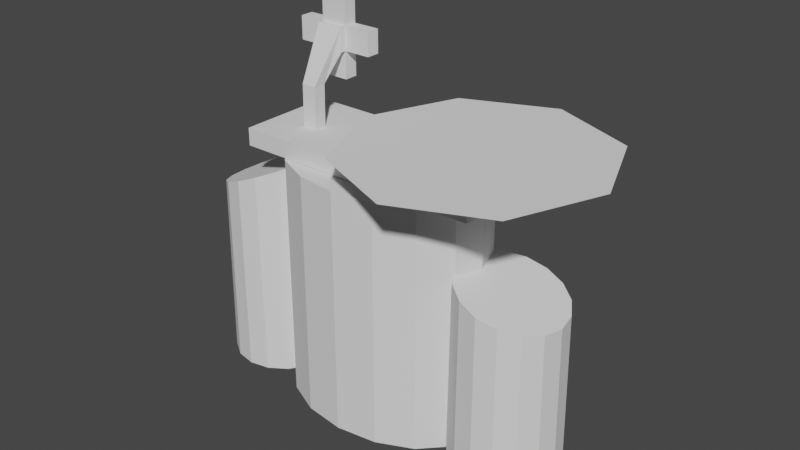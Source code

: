 # Source: hospital.blend  (saved by Blender 2.93.20; exported with 4.5.12 LTS)
import bpy
from mathutils import Matrix  # noqa: F401  (used for matrix-valued properties, if any)

bpy.ops.wm.read_factory_settings(use_empty=True)
scene = bpy.context.scene
scene.name = 'Scene'

# ---- collections
col_collection = bpy.data.collections.new('Collection'); scene.collection.children.link(col_collection)

# ---- world
world_world = bpy.data.worlds.new('World'); scene.world = world_world
world_world.use_nodes = True; world_world.node_tree.nodes.clear()
_N = world_world.node_tree.nodes; _L = world_world.node_tree.links
n0 = _N.new('ShaderNodeOutputWorld'); n0.name = 'World Output'; n0.location = (300, 300)
n1 = _N.new('ShaderNodeBackground'); n1.name = 'Background'; n1.location = (10, 300)
n1.inputs[0].default_value = (0.05088, 0.05088, 0.05088, 1.0)
_L.new(n1.outputs[0], n0.inputs[0])
n0.is_active_output = True
world_world.color = (0.05088, 0.05088, 0.05088)
world_world.use_sun_shadow = False
world_world.sun_shadow_jitter_overblur = 0.0

# ---- meshes
me_cylinder_001 = bpy.data.meshes.new('Cylinder.001')
me_cylinder_001.from_pydata([(-1.863e-09, 0.0, -1.0), (1.825e-07, 1.863e-08, 0.4162), (0.3545, 0.9239, 0.4698), (1.813e-07, 1.0, 0.4162), (0.655, 0.7071, 0.5153), (0.8558, 0.3827, 0.5456), (0.9263, -4.371e-08, 0.5563), (0.8558, -0.3827, 0.5456), (0.655, -0.7071, 0.5153), (0.3545, -0.9239, 0.4698), (1.003e-07, -1.0, 0.4162), (-0.3545, -0.9239, 0.3627), (-0.655, -0.7071, 0.3172), (-0.8558, -0.3827, 0.2869), (-0.9263, 1.192e-08, 0.2762), (-0.8558, 0.3827, 0.2869), (-0.655, 0.7071, 0.3172), (-0.3545, 0.9239, 0.3627), (0.0, 1.0, -1.0), (0.3827, 0.9239, -1.0), (0.7071, 0.7071, -1.0), (0.9239, 0.3827, -1.0), (1.0, -4.371e-08, -1.0), (0.9239, -0.3827, -1.0), (0.7071, -0.7071, -1.0), (0.3827, -0.9239, -1.0), (-8.742e-08, -1.0, -1.0), (-0.3827, -0.9239, -1.0), (-0.7071, -0.7071, -1.0), (-0.9239, -0.3827, -1.0), (-1.0, 1.192e-08, -1.0), (-0.9239, 0.3827, -1.0), (-0.7071, 0.7071, -1.0), (-0.3827, 0.9239, -1.0)], [], [(18, 3, 2, 19), (19, 2, 4, 20), (20, 4, 5, 21), (21, 5, 6, 22), (22, 6, 7, 23), (23, 7, 8, 24), (24, 8, 9, 25), (25, 9, 10, 26), (26, 10, 11, 27), (27, 11, 12, 28), (28, 12, 13, 29), (29, 13, 14, 30), (30, 14, 15, 31), (31, 15, 16, 32), (32, 16, 17, 33), (33, 17, 3, 18), (1, 2, 3), (1, 4, 2), (1, 5, 4), (1, 6, 5), (1, 7, 6), (1, 8, 7), (1, 9, 8), (1, 10, 9), (1, 11, 10), (1, 12, 11), (1, 13, 12), (1, 14, 13), (1, 15, 14), (1, 16, 15), (1, 17, 16), (1, 3, 17), (0, 18, 19), (0, 19, 20), (0, 20, 21), (0, 21, 22), (0, 22, 23), (0, 23, 24), (0, 24, 25), (0, 25, 26), (0, 26, 27), (0, 27, 28), (0, 28, 29), (0, 29, 30), (0, 30, 31), (0, 31, 32), (0, 32, 33), (0, 33, 18)])
_uv = me_cylinder_001.uv_layers.new(name='UVMap')
_uv.uv.foreach_set('vector', [1.0, 0.5, 1.0, 1.0, 0.9375, 1.0, 0.9375, 0.5, 0.9375, 0.5, 0.9375, 1.0, 0.875, 1.0, 0.875, 0.5, 0.875, 0.5, 0.875, 1.0, 0.8125, 1.0, 0.8125, 0.5, 0.8125, 0.5, 0.8125, 1.0, 0.75, 1.0, 0.75, 0.5, 0.75, 0.5, 0.75, 1.0, 0.6875, 1.0, 0.6875, 0.5, 0.6875, 0.5, 0.6875, 1.0, 0.625, 1.0, 0.625, 0.5, 0.625, 0.5, 0.625, 1.0, 0.5625, 1.0, 0.5625, 0.5, 0.5625, 0.5, 0.5625, 1.0, 0.5, 1.0, 0.5, 0.5, 0.5, 0.5, 0.5, 1.0, 0.4375, 1.0, 0.4375, 0.5, 0.4375, 0.5, 0.4375, 1.0, 0.375, 1.0, 0.375, 0.5, 0.375, 0.5, 0.375, 1.0, 0.3125, 1.0, 0.3125, 0.5, 0.3125, 0.5, 0.3125, 1.0, 0.25, 1.0, 0.25, 0.5, 0.25, 0.5, 0.25, 1.0, 0.1875, 1.0, 0.1875, 0.5, 0.1875, 0.5, 0.1875, 1.0, 0.125, 1.0, 0.125, 0.5, 0.125, 0.5, 0.125, 1.0, 0.0625, 1.0, 0.0625, 0.5, 0.0625, 0.5, 0.0625, 1.0, 0.0, 1.0, 0.0, 0.5, 0.3268, 0.4398, 0.3418, 0.4717, 0.25, 0.49, 0.3926, 0.3958, 0.4197, 0.4197, 0.3418, 0.4717, 0.4372, 0.3292, 0.4717, 0.3418, 0.4197, 0.4197, 0.4529, 0.25, 0.49, 0.25, 0.4717, 0.3418, 0.4372, 0.1708, 0.4717, 0.1582, 0.49, 0.25, 0.3926, 0.1042, 0.4197, 0.08029, 0.4717, 0.1582, 0.3268, 0.06021, 0.3418, 0.02827, 0.4197, 0.08029, 0.25, 0.04492, 0.25, 0.01, 0.3418, 0.02827, 0.1732, 0.06021, 0.1582, 0.02827, 0.25, 0.01, 0.1074, 0.1042, 0.08029, 0.08029, 0.1582, 0.02827, 0.06285, 0.1708, 0.02827, 0.1582, 0.08029, 0.08029, 0.04709, 0.25, 0.01, 0.25, 0.02827, 0.1582, 0.06285, 0.3292, 0.02827, 0.3418, 0.01, 0.25, 0.1074, 0.3958, 0.08029, 0.4197, 0.02827, 0.3418, 0.1732, 0.4398, 0.1582, 0.4717, 0.08029, 0.4197, 0.25, 0.4551, 0.25, 0.49, 0.1582, 0.4717, 0.75, 0.4672, 0.75, 0.49, 0.8418, 0.4717, 0.8331, 0.4507, 0.8418, 0.4717, 0.9197, 0.4197, 0.9036, 0.4036, 0.9197, 0.4197, 0.9717, 0.3418, 0.9507, 0.3331, 0.9717, 0.3418, 0.99, 0.25, 0.9672, 0.25, 0.99, 0.25, 0.9717, 0.1582, 0.9507, 0.1669, 0.9717, 0.1582, 0.9197, 0.08029, 0.9036, 0.09643, 0.9197, 0.08029, 0.8418, 0.02827, 0.8331, 0.04934, 0.8418, 0.02827, 0.75, 0.01, 0.75, 0.03281, 0.75, 0.01, 0.6582, 0.02827, 0.6669, 0.04934, 0.6582, 0.02827, 0.5803, 0.08029, 0.5964, 0.09643, 0.5803, 0.08029, 0.5283, 0.1582, 0.5493, 0.1669, 0.5283, 0.1582, 0.51, 0.25, 0.5328, 0.25, 0.51, 0.25, 0.5283, 0.3418, 0.5493, 0.3331, 0.5283, 0.3418, 0.5803, 0.4197, 0.5964, 0.4036, 0.5803, 0.4197, 0.6582, 0.4717, 0.6669, 0.4507, 0.6582, 0.4717, 0.75, 0.49])
me_cylinder_001.use_remesh_fix_poles = True
me_cylinder_001.use_remesh_preserve_attributes = False
me_cylinder_001.update()
me_cylinder_002 = bpy.data.meshes.new('Cylinder.002')
me_cylinder_002.from_pydata([(1.863e-09, 1.49e-08, -1.0), (-1.099e-07, -3.725e-09, 0.1407), (0.3641, 0.9239, 0.09701), (-9.863e-08, 1.0, 0.1407), (0.6728, 0.7071, 0.05994), (0.8791, 0.3827, 0.03516), (0.9515, -4.371e-08, 0.02646), (0.8791, -0.3827, 0.03516), (0.6728, -0.7071, 0.05994), (0.3641, -0.9239, 0.09701), (-1.818e-07, -1.0, 0.1407), (-0.3641, -0.9239, 0.1845), (-0.6728, -0.7071, 0.2216), (-0.8791, -0.3827, 0.2463), (-0.9515, 1.192e-08, 0.255), (-0.8791, 0.3827, 0.2463), (-0.6728, 0.7071, 0.2216), (-0.3641, 0.9239, 0.1845), (0.0, 1.0, -1.0), (0.3827, 0.9239, -1.0), (0.7071, 0.7071, -1.0), (0.9239, 0.3827, -1.0), (1.0, -4.371e-08, -1.0), (0.9239, -0.3827, -1.0), (0.7071, -0.7071, -1.0), (0.3827, -0.9239, -1.0), (-8.742e-08, -1.0, -1.0), (-0.3827, -0.9239, -1.0), (-0.7071, -0.7071, -1.0), (-0.9239, -0.3827, -1.0), (-1.0, 1.192e-08, -1.0), (-0.9239, 0.3827, -1.0), (-0.7071, 0.7071, -1.0), (-0.3827, 0.9239, -1.0)], [], [(18, 3, 2, 19), (19, 2, 4, 20), (20, 4, 5, 21), (21, 5, 6, 22), (22, 6, 7, 23), (23, 7, 8, 24), (24, 8, 9, 25), (25, 9, 10, 26), (26, 10, 11, 27), (27, 11, 12, 28), (28, 12, 13, 29), (29, 13, 14, 30), (30, 14, 15, 31), (31, 15, 16, 32), (32, 16, 17, 33), (33, 17, 3, 18), (1, 2, 3), (1, 4, 2), (1, 5, 4), (1, 6, 5), (1, 7, 6), (1, 8, 7), (1, 9, 8), (1, 10, 9), (1, 11, 10), (1, 12, 11), (1, 13, 12), (1, 14, 13), (1, 15, 14), (1, 16, 15), (1, 17, 16), (1, 3, 17), (0, 18, 19), (0, 19, 20), (0, 20, 21), (0, 21, 22), (0, 22, 23), (0, 23, 24), (0, 24, 25), (0, 25, 26), (0, 26, 27), (0, 27, 28), (0, 28, 29), (0, 29, 30), (0, 30, 31), (0, 31, 32), (0, 32, 33), (0, 33, 18)])
_uv = me_cylinder_002.uv_layers.new(name='UVMap')
_uv.uv.foreach_set('vector', [1.0, 0.5, 1.0, 1.0, 0.9375, 1.0, 0.9375, 0.5, 0.9375, 0.5, 0.9375, 1.0, 0.875, 1.0, 0.875, 0.5, 0.875, 0.5, 0.875, 1.0, 0.8125, 1.0, 0.8125, 0.5, 0.8125, 0.5, 0.8125, 1.0, 0.75, 1.0, 0.75, 0.5, 0.75, 0.5, 0.75, 1.0, 0.6875, 1.0, 0.6875, 0.5, 0.6875, 0.5, 0.6875, 1.0, 0.625, 1.0, 0.625, 0.5, 0.625, 0.5, 0.625, 1.0, 0.5625, 1.0, 0.5625, 0.5, 0.5625, 0.5, 0.5625, 1.0, 0.5, 1.0, 0.5, 0.5, 0.5, 0.5, 0.5, 1.0, 0.4375, 1.0, 0.4375, 0.5, 0.4375, 0.5, 0.4375, 1.0, 0.375, 1.0, 0.375, 0.5, 0.375, 0.5, 0.375, 1.0, 0.3125, 1.0, 0.3125, 0.5, 0.3125, 0.5, 0.3125, 1.0, 0.25, 1.0, 0.25, 0.5, 0.25, 0.5, 0.25, 1.0, 0.1875, 1.0, 0.1875, 0.5, 0.1875, 0.5, 0.1875, 1.0, 0.125, 1.0, 0.125, 0.5, 0.125, 0.5, 0.125, 1.0, 0.0625, 1.0, 0.0625, 0.5, 0.0625, 0.5, 0.0625, 1.0, 0.0, 1.0, 0.0, 0.5, 0.3208, 0.4249, 0.3418, 0.4717, 0.25, 0.49, 0.3814, 0.3844, 0.4197, 0.4197, 0.3418, 0.4717, 0.4224, 0.323, 0.4717, 0.3418, 0.4197, 0.4197, 0.4369, 0.25, 0.49, 0.25, 0.4717, 0.3418, 0.4224, 0.177, 0.4717, 0.1582, 0.49, 0.25, 0.3814, 0.1156, 0.4197, 0.08029, 0.4717, 0.1582, 0.3208, 0.0751, 0.3418, 0.02827, 0.4197, 0.08029, 0.25, 0.06101, 0.25, 0.01, 0.3418, 0.02827, 0.1792, 0.0751, 0.1582, 0.02827, 0.25, 0.01, 0.1186, 0.1156, 0.08029, 0.08029, 0.1582, 0.02827, 0.07758, 0.177, 0.02827, 0.1582, 0.08029, 0.08029, 0.06306, 0.25, 0.01, 0.25, 0.02827, 0.1582, 0.07758, 0.323, 0.02827, 0.3418, 0.01, 0.25, 0.1186, 0.3844, 0.08029, 0.4197, 0.02827, 0.3418, 0.1792, 0.4249, 0.1582, 0.4717, 0.08029, 0.4197, 0.25, 0.439, 0.25, 0.49, 0.1582, 0.4717, 0.75, 0.456, 0.75, 0.49, 0.8418, 0.4717, 0.8288, 0.4403, 0.8418, 0.4717, 0.9197, 0.4197, 0.8957, 0.3957, 0.9197, 0.4197, 0.9717, 0.3418, 0.9403, 0.3288, 0.9717, 0.3418, 0.99, 0.25, 0.956, 0.25, 0.99, 0.25, 0.9717, 0.1582, 0.9403, 0.1712, 0.9717, 0.1582, 0.9197, 0.08029, 0.8957, 0.1043, 0.9197, 0.08029, 0.8418, 0.02827, 0.8288, 0.05969, 0.8418, 0.02827, 0.75, 0.01, 0.75, 0.04401, 0.75, 0.01, 0.6582, 0.02827, 0.6712, 0.05969, 0.6582, 0.02827, 0.5803, 0.08029, 0.6043, 0.1043, 0.5803, 0.08029, 0.5283, 0.1582, 0.5597, 0.1712, 0.5283, 0.1582, 0.51, 0.25, 0.544, 0.25, 0.51, 0.25, 0.5283, 0.3418, 0.5597, 0.3288, 0.5283, 0.3418, 0.5803, 0.4197, 0.6043, 0.3957, 0.5803, 0.4197, 0.6582, 0.4717, 0.6712, 0.4403, 0.6582, 0.4717, 0.75, 0.49])
me_cylinder_002.use_remesh_fix_poles = True
me_cylinder_002.use_remesh_preserve_attributes = False
me_cylinder_002.update()
me_cube_001 = bpy.data.meshes.new('Cube.001')
me_cube_001.from_pydata([(-0.5462, -0.5462, -0.5462), (-0.5462, -0.5462, 0.5462), (-0.5462, 0.5462, -0.5462), (-0.5462, 0.5462, 0.5462), (0.5462, -0.5462, -0.5462), (0.5462, -0.5462, 0.5462), (0.5462, 0.5462, -0.5462), (0.5462, 0.5462, 0.5462), (1.635, 0.5462, 0.5462), (1.635, 0.5462, -0.5462), (1.635, -0.5462, -0.5462), (1.635, -0.5462, 0.5462), (-1.635, 0.5462, -0.5462), (-1.635, -0.5462, -0.5462), (-1.635, -0.5462, 0.5462), (-1.635, 0.5462, 0.5462), (-0.5462, 0.5462, -1.82), (-0.5462, -0.5462, -1.82), (0.5462, 0.5462, -1.82), (0.5462, -0.5462, -1.82), (-0.5462, -0.5462, 1.82), (-0.5462, 0.5462, 1.82), (0.5462, 0.5462, 1.82), (0.5462, -0.5462, 1.82), (-0.5462, 1.015, 0.5462), (-0.5462, 1.015, -0.5462), (0.5462, 1.015, -0.5462), (0.5462, 1.015, 0.5462), (-0.301, 2.387, 1.784), (-0.301, 3.42, 1.775), (0.301, 3.42, 1.775), (0.301, 2.387, 1.784), (-0.301, 2.435, 3.747), (-0.301, 3.468, 3.739), (0.301, 3.468, 3.739), (0.301, 2.435, 3.747)], [], [(3, 2, 12, 15), (6, 2, 25, 26), (7, 5, 11, 8), (4, 5, 1, 0), (6, 4, 19, 18), (3, 1, 20, 21), (9, 8, 11, 10), (6, 7, 8, 9), (5, 4, 10, 11), (4, 6, 9, 10), (13, 14, 15, 12), (0, 1, 14, 13), (1, 3, 15, 14), (2, 0, 13, 12), (16, 18, 19, 17), (4, 0, 17, 19), (2, 6, 18, 16), (0, 2, 16, 17), (22, 21, 20, 23), (1, 5, 23, 20), (7, 3, 21, 22), (5, 7, 22, 23), (24, 27, 31, 28), (3, 7, 27, 24), (2, 3, 24, 25), (7, 6, 26, 27), (28, 31, 35, 32), (25, 24, 28, 29), (27, 26, 30, 31), (26, 25, 29, 30), (33, 32, 35, 34), (29, 28, 32, 33), (31, 30, 34, 35), (30, 29, 33, 34)])
_uv = me_cube_001.uv_layers.new(name='UVMap')
_uv.uv.foreach_set('vector', [0.625, 0.25, 0.375, 0.25, 0.375, 0.25, 0.625, 0.25, 0.375, 0.5, 0.375, 0.25, 0.375, 0.25, 0.375, 0.5, 0.625, 0.5, 0.625, 0.75, 0.625, 0.75, 0.625, 0.5, 0.375, 0.75, 0.625, 0.75, 0.625, 1.0, 0.375, 1.0, 0.375, 0.5, 0.375, 0.75, 0.375, 0.75, 0.375, 0.5, 0.875, 0.5, 0.875, 0.75, 0.875, 0.75, 0.875, 0.5, 0.375, 0.5, 0.625, 0.5, 0.625, 0.75, 0.375, 0.75, 0.375, 0.5, 0.625, 0.5, 0.625, 0.5, 0.375, 0.5, 0.625, 0.75, 0.375, 0.75, 0.375, 0.75, 0.625, 0.75, 0.375, 0.75, 0.375, 0.5, 0.375, 0.5, 0.375, 0.75, 0.375, 0.0, 0.625, 0.0, 0.625, 0.25, 0.375, 0.25, 0.375, 1.0, 0.625, 1.0, 0.625, 1.0, 0.375, 1.0, 0.875, 0.75, 0.875, 0.5, 0.875, 0.5, 0.875, 0.75, 0.125, 0.5, 0.125, 0.75, 0.125, 0.75, 0.125, 0.5, 0.125, 0.5, 0.375, 0.5, 0.375, 0.75, 0.125, 0.75, 0.375, 0.75, 0.375, 1.0, 0.375, 1.0, 0.375, 0.75, 0.375, 0.25, 0.375, 0.5, 0.375, 0.5, 0.375, 0.25, 0.125, 0.75, 0.125, 0.5, 0.125, 0.5, 0.125, 0.75, 0.625, 0.5, 0.875, 0.5, 0.875, 0.75, 0.625, 0.75, 0.625, 1.0, 0.625, 0.75, 0.625, 0.75, 0.625, 1.0, 0.625, 0.5, 0.625, 0.25, 0.625, 0.25, 0.625, 0.5, 0.625, 0.75, 0.625, 0.5, 0.625, 0.5, 0.625, 0.75, 0.625, 0.25, 0.625, 0.5, 0.625, 0.5, 0.625, 0.25, 0.625, 0.25, 0.625, 0.5, 0.625, 0.5, 0.625, 0.25, 0.375, 0.25, 0.625, 0.25, 0.625, 0.25, 0.375, 0.25, 0.625, 0.5, 0.375, 0.5, 0.375, 0.5, 0.625, 0.5, 0.625, 0.25, 0.625, 0.5, 0.625, 0.5, 0.625, 0.25, 0.375, 0.25, 0.625, 0.25, 0.625, 0.25, 0.375, 0.25, 0.625, 0.5, 0.375, 0.5, 0.375, 0.5, 0.625, 0.5, 0.375, 0.5, 0.375, 0.25, 0.375, 0.25, 0.375, 0.5, 0.375, 0.25, 0.625, 0.25, 0.625, 0.5, 0.375, 0.5, 0.375, 0.25, 0.625, 0.25, 0.625, 0.25, 0.375, 0.25, 0.625, 0.5, 0.375, 0.5, 0.375, 0.5, 0.625, 0.5, 0.375, 0.5, 0.375, 0.25, 0.375, 0.25, 0.375, 0.5])
me_cube_001.use_remesh_fix_poles = True
me_cube_001.use_remesh_preserve_attributes = False
me_cube_001.update()
me_cylinder_003 = bpy.data.meshes.new('Cylinder.003')
me_cylinder_003.from_pydata([(8.382e-09, -1.863e-09, -0.575), (-1.863e-09, 1.863e-09, 0.575), (0.1913, 0.4619, 0.575), (0.0, 0.5, 0.575), (0.3536, 0.3536, 0.575), (0.4619, 0.1913, 0.575), (0.5, -2.186e-08, 0.575), (0.4619, -0.1913, 0.575), (0.3536, -0.3536, 0.575), (0.1913, -0.4619, 0.575), (-4.371e-08, -0.5, 0.575), (-0.1913, -0.4619, 0.575), (-0.3536, -0.3536, 0.575), (-0.4619, -0.1913, 0.575), (-0.5, 5.962e-09, 0.575), (-0.4619, 0.1913, 0.575), (-0.3536, 0.3536, 0.575), (-0.1913, 0.4619, 0.575), (0.0, 0.5, -0.575), (0.1913, 0.4619, -0.575), (0.3536, 0.3536, -0.575), (0.4619, 0.1913, -0.575), (0.5, -2.186e-08, -0.575), (0.4619, -0.1913, -0.575), (0.3536, -0.3536, -0.575), (0.1913, -0.4619, -0.575), (-4.371e-08, -0.5, -0.575), (-0.1913, -0.4619, -0.575), (-0.3536, -0.3536, -0.575), (-0.4619, -0.1913, -0.575), (-0.5, 5.962e-09, -0.575), (-0.4619, 0.1913, -0.575), (-0.3536, 0.3536, -0.575), (-0.1913, 0.4619, -0.575)], [], [(18, 3, 2, 19), (19, 2, 4, 20), (20, 4, 5, 21), (21, 5, 6, 22), (22, 6, 7, 23), (23, 7, 8, 24), (24, 8, 9, 25), (25, 9, 10, 26), (26, 10, 11, 27), (27, 11, 12, 28), (28, 12, 13, 29), (29, 13, 14, 30), (30, 14, 15, 31), (31, 15, 16, 32), (32, 16, 17, 33), (33, 17, 3, 18), (1, 2, 3), (1, 4, 2), (1, 5, 4), (1, 6, 5), (1, 7, 6), (1, 8, 7), (1, 9, 8), (1, 10, 9), (1, 11, 10), (1, 12, 11), (1, 13, 12), (1, 14, 13), (1, 15, 14), (1, 16, 15), (1, 17, 16), (1, 3, 17), (0, 18, 19), (0, 19, 20), (0, 20, 21), (0, 21, 22), (0, 22, 23), (0, 23, 24), (0, 24, 25), (0, 25, 26), (0, 26, 27), (0, 27, 28), (0, 28, 29), (0, 29, 30), (0, 30, 31), (0, 31, 32), (0, 32, 33), (0, 33, 18)])
_uv = me_cylinder_003.uv_layers.new(name='UVMap')
_uv.uv.foreach_set('vector', [1.0, 0.5, 1.0, 1.0, 0.9375, 1.0, 0.9375, 0.5, 0.9375, 0.5, 0.9375, 1.0, 0.875, 1.0, 0.875, 0.5, 0.875, 0.5, 0.875, 1.0, 0.8125, 1.0, 0.8125, 0.5, 0.8125, 0.5, 0.8125, 1.0, 0.75, 1.0, 0.75, 0.5, 0.75, 0.5, 0.75, 1.0, 0.6875, 1.0, 0.6875, 0.5, 0.6875, 0.5, 0.6875, 1.0, 0.625, 1.0, 0.625, 0.5, 0.625, 0.5, 0.625, 1.0, 0.5625, 1.0, 0.5625, 0.5, 0.5625, 0.5, 0.5625, 1.0, 0.5, 1.0, 0.5, 0.5, 0.5, 0.5, 0.5, 1.0, 0.4375, 1.0, 0.4375, 0.5, 0.4375, 0.5, 0.4375, 1.0, 0.375, 1.0, 0.375, 0.5, 0.375, 0.5, 0.375, 1.0, 0.3125, 1.0, 0.3125, 0.5, 0.3125, 0.5, 0.3125, 1.0, 0.25, 1.0, 0.25, 0.5, 0.25, 0.5, 0.25, 1.0, 0.1875, 1.0, 0.1875, 0.5, 0.1875, 0.5, 0.1875, 1.0, 0.125, 1.0, 0.125, 0.5, 0.125, 0.5, 0.125, 1.0, 0.0625, 1.0, 0.0625, 0.5, 0.0625, 0.5, 0.0625, 1.0, 0.0, 1.0, 0.0, 0.5, 0.3243, 0.4294, 0.3418, 0.4717, 0.25, 0.49, 0.3873, 0.3873, 0.4197, 0.4197, 0.3418, 0.4717, 0.4294, 0.3243, 0.4717, 0.3418, 0.4197, 0.4197, 0.4441, 0.25, 0.49, 0.25, 0.4717, 0.3418, 0.4294, 0.1757, 0.4717, 0.1582, 0.49, 0.25, 0.3873, 0.1127, 0.4197, 0.08029, 0.4717, 0.1582, 0.3243, 0.07064, 0.3418, 0.02827, 0.4197, 0.08029, 0.25, 0.05586, 0.25, 0.01, 0.3418, 0.02827, 0.1757, 0.07064, 0.1582, 0.02827, 0.25, 0.01, 0.1127, 0.1127, 0.08029, 0.08029, 0.1582, 0.02827, 0.07064, 0.1757, 0.02827, 0.1582, 0.08029, 0.08029, 0.05586, 0.25, 0.01, 0.25, 0.02827, 0.1582, 0.07064, 0.3243, 0.02827, 0.3418, 0.01, 0.25, 0.1127, 0.3873, 0.08029, 0.4197, 0.02827, 0.3418, 0.1757, 0.4294, 0.1582, 0.4717, 0.08029, 0.4197, 0.25, 0.4441, 0.25, 0.49, 0.1582, 0.4717, 0.75, 0.49, 0.75, 0.49, 0.8418, 0.4717, 0.8418, 0.4717, 0.8418, 0.4717, 0.9197, 0.4197, 0.9197, 0.4197, 0.9197, 0.4197, 0.9717, 0.3418, 0.9717, 0.3418, 0.9717, 0.3418, 0.99, 0.25, 0.99, 0.25, 0.99, 0.25, 0.9717, 0.1582, 0.9717, 0.1582, 0.9717, 0.1582, 0.9197, 0.08029, 0.9197, 0.08029, 0.9197, 0.08029, 0.8418, 0.02827, 0.8418, 0.02827, 0.8418, 0.02827, 0.75, 0.01, 0.75, 0.01, 0.75, 0.01, 0.6582, 0.02827, 0.6582, 0.02827, 0.6582, 0.02827, 0.5803, 0.08029, 0.5803, 0.08029, 0.5803, 0.08029, 0.5283, 0.1582, 0.5283, 0.1582, 0.5283, 0.1582, 0.51, 0.25, 0.51, 0.25, 0.51, 0.25, 0.5283, 0.3418, 0.5283, 0.3418, 0.5283, 0.3418, 0.5803, 0.4197, 0.5803, 0.4197, 0.5803, 0.4197, 0.6582, 0.4717, 0.6582, 0.4717, 0.6582, 0.4717, 0.75, 0.49])
me_cylinder_003.use_remesh_fix_poles = True
me_cylinder_003.use_remesh_preserve_attributes = False
me_cylinder_003.update()
me_cube = bpy.data.meshes.new('Cube')
me_cube.from_pydata([(-1.0, -1.0, -1.0), (-1.0, -1.0, 1.0), (-1.0, 1.0, -1.0), (-1.0, 1.0, 1.0), (1.0, -1.0, -1.0), (1.0, -1.0, 1.0), (1.0, 1.0, -1.0), (1.0, 1.0, 1.0), (0.0, 1.0, -1.0), (0.0, 1.0, 1.0), (0.0, -1.0, -1.0), (0.0, -1.0, 1.0), (0.7904, 2.649e-08, -3.423), (0.5, 1.0, 1.0), (0.5, -1.0, -1.0), (0.5, 1.0, -1.0), (0.5, -1.0, 1.0), (-1.0, 0.0, -1.0), (-1.0, 0.0, 1.0), (1.0, 0.0, -1.0), (1.0, 0.0, 1.0), (0.0, 0.0, 1.0), (0.0, 0.0, -1.0), (0.5, 0.0, 1.0), (1.79, 0.0, -3.423), (1.499, 1.828, -3.423), (0.7904, -2.579, -3.423), (1.499, -1.828, -3.423), (0.7904, 2.579, -3.423), (0.08164, 1.828, -3.423), (-0.2095, 0.0, -3.423), (0.08164, -1.828, -3.423)], [], [(17, 18, 3, 2), (15, 13, 7, 6), (19, 20, 5, 4), (10, 11, 1, 0), (19, 4, 27, 24), (21, 18, 1, 11), (23, 21, 11, 16), (17, 22, 10, 0), (14, 16, 11, 10), (2, 3, 9, 8), (15, 6, 25, 28), (14, 10, 31, 26), (22, 8, 29, 30), (4, 14, 26, 27), (8, 15, 28, 29), (4, 5, 16, 14), (20, 23, 16, 5), (8, 9, 13, 15), (7, 13, 23, 20), (10, 22, 30, 31), (2, 8, 22, 17), (13, 9, 21, 23), (9, 3, 18, 21), (6, 19, 24, 25), (6, 7, 20, 19), (0, 1, 18, 17), (12, 25, 24), (12, 27, 26), (12, 29, 28), (12, 31, 30), (12, 26, 31), (12, 28, 25), (12, 24, 27), (12, 30, 29)])
_uv = me_cube.uv_layers.new(name='UVMap')
_uv.uv.foreach_set('vector', [0.375, 0.125, 0.625, 0.125, 0.625, 0.25, 0.375, 0.25, 0.375, 0.4375, 0.625, 0.4375, 0.625, 0.5, 0.375, 0.5, 0.375, 0.625, 0.625, 0.625, 0.625, 0.75, 0.375, 0.75, 0.375, 0.875, 0.625, 0.875, 0.625, 1.0, 0.375, 1.0, 0.375, 0.625, 0.375, 0.75, 0.375, 0.75, 0.375, 0.625, 0.75, 0.625, 0.875, 0.625, 0.875, 0.75, 0.75, 0.75, 0.6875, 0.625, 0.75, 0.625, 0.75, 0.75, 0.6875, 0.75, 0.125, 0.625, 0.25, 0.625, 0.25, 0.75, 0.125, 0.75, 0.375, 0.8125, 0.625, 0.8125, 0.625, 0.875, 0.375, 0.875, 0.375, 0.25, 0.625, 0.25, 0.625, 0.375, 0.375, 0.375, 0.375, 0.4375, 0.375, 0.5, 0.375, 0.5, 0.375, 0.4375, 0.375, 0.8125, 0.375, 0.875, 0.375, 0.875, 0.375, 0.8125, 0.25, 0.625, 0.25, 0.5, 0.25, 0.5, 0.25, 0.625, 0.375, 0.75, 0.375, 0.8125, 0.375, 0.8125, 0.375, 0.75, 0.375, 0.375, 0.375, 0.4375, 0.375, 0.4375, 0.375, 0.375, 0.375, 0.75, 0.625, 0.75, 0.625, 0.8125, 0.375, 0.8125, 0.625, 0.625, 0.6875, 0.625, 0.6875, 0.75, 0.625, 0.75, 0.375, 0.375, 0.625, 0.375, 0.625, 0.4375, 0.375, 0.4375, 0.625, 0.5, 0.6875, 0.5, 0.6875, 0.625, 0.625, 0.625, 0.25, 0.75, 0.25, 0.625, 0.25, 0.625, 0.25, 0.75, 0.125, 0.5, 0.25, 0.5, 0.25, 0.625, 0.125, 0.625, 0.6875, 0.5, 0.75, 0.5, 0.75, 0.625, 0.6875, 0.625, 0.75, 0.5, 0.875, 0.5, 0.875, 0.625, 0.75, 0.625, 0.375, 0.5, 0.375, 0.625, 0.375, 0.625, 0.375, 0.5, 0.375, 0.5, 0.625, 0.5, 0.625, 0.625, 0.375, 0.625, 0.375, 0.0, 0.625, 0.0, 0.625, 0.125, 0.375, 0.125, 0.3591, 0.515, 0.375, 0.5, 0.375, 0.625, 0.3591, 0.735, 0.375, 0.75, 0.3125, 0.75, 0.2659, 0.515, 0.25, 0.5, 0.3125, 0.5, 0.2659, 0.735, 0.25, 0.75, 0.25, 0.625, 0.3125, 0.7374, 0.3125, 0.75, 0.25, 0.75, 0.3125, 0.5126, 0.3125, 0.5, 0.375, 0.5, 0.3637, 0.625, 0.375, 0.625, 0.375, 0.75, 0.2613, 0.625, 0.25, 0.625, 0.25, 0.5])
me_cube.use_remesh_fix_poles = True
me_cube.use_remesh_preserve_attributes = False
me_cube.update()

# ---- objects
ob_cylinder_001 = bpy.data.objects.new('Cylinder.001', me_cylinder_001)
ob_cylinder_002 = bpy.data.objects.new('Cylinder.002', me_cylinder_002)
ob_cube = bpy.data.objects.new('Cube', me_cube_001)
ob_cylinder = bpy.data.objects.new('Cylinder', me_cylinder_003)
ob_cube_001 = bpy.data.objects.new('Cube.001', me_cube)

# ---- transforms, parenting, visibility, modifiers, constraints
ob_cylinder_001.location = (-0.65, 0.0, 0.6615)
ob_cylinder_001.scale = (0.2502, 0.2502, 0.6732)
ob_cylinder_002.location = (0.65, 0.0, 0.6615)
ob_cylinder_002.scale = (0.2502, 0.2502, 0.6732)
ob_cube.location = (-0.3768, 0.1344, 1.574)
ob_cube.scale = (-0.1153, -0.05745, -0.09858)
ob_cylinder.location = (0.0, 0.0, 0.5489)
ob_cylinder.scale = (1.0, 0.6876, 1.0)
ob_cube_001.location = (0.0, 0.0, 1.167)
ob_cube_001.scale = (0.5802, 0.2298, -0.04045)

# ---- collection membership
col_collection.objects.link(ob_cylinder_001)
col_collection.objects.link(ob_cylinder_002)
col_collection.objects.link(ob_cube)
col_collection.objects.link(ob_cylinder)
col_collection.objects.link(ob_cube_001)

# ---- scene / render settings (as saved in the file)
scene.frame_start = 1; scene.frame_end = 250; scene.frame_set(1)
scene.render.engine = 'BLENDER_EEVEE_NEXT'
scene.cycles.use_denoising = False
scene.cycles.samples = 128
scene.cycles.sampling_pattern = 'TABULATED_SOBOL'
scene.cycles.use_adaptive_sampling = False
scene.cycles.use_light_tree = False
scene.view_settings.view_transform = 'Filmic'
bpy.context.view_layer.update()

# ---- added for rendering (the .blend has no active camera and no usable light): camera, sun
cam_auto = bpy.data.cameras.new('AutoCamera')
cam_auto.lens = 50.0
cam_auto.sensor_width = 36.0
cam_auto.clip_end = 1000.0
ob_auto_camera = bpy.data.objects.new('AutoCamera', cam_auto)
scene.collection.objects.link(ob_auto_camera)
ob_auto_camera.location = (2.74021, -3.20508, 3.00051)
ob_auto_camera.rotation_euler = (1.09748, -7.21219e-08, 0.694738)
scene.camera = ob_auto_camera
light_auto_sun = bpy.data.lights.new('AutoSun', 'SUN')
light_auto_sun.energy = 3.0
light_auto_sun.angle = 0.0523599
ob_auto_sun = bpy.data.objects.new('AutoSun', light_auto_sun)
scene.collection.objects.link(ob_auto_sun)
ob_auto_sun.rotation_euler = (0.872665, 0.174533, 0.523599)
bpy.context.view_layer.update()
